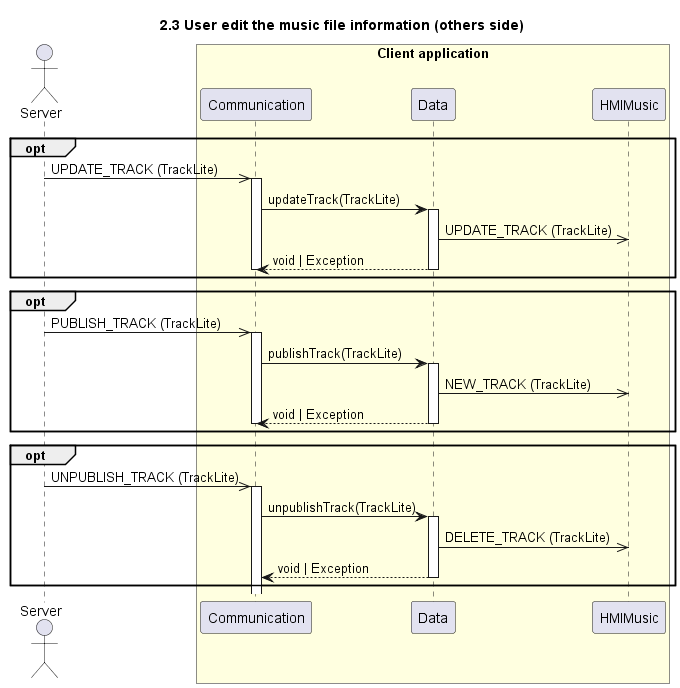

The diagram above was rendered by PlantUML. Its source (embedded in the PNG):
@startuml 2.3 User edit the music file information (others side)
title 2.3 User edit the music file information (others side)

actor "Server" as server
box "Client application" #LightYellow
    participant "Communication" as com
    participant "Data" as data
    participant "HMIMusic" as hmi
end box

opt 
    server ->> com++:  UPDATE_TRACK (TrackLite) 
    com -> data++: updateTrack(TrackLite)
    data->>hmi: UPDATE_TRACK (TrackLite) 
    return void | Exception
    deactivate com
end

opt 
    server ->> com++:  PUBLISH_TRACK (TrackLite) 
    com -> data++: publishTrack(TrackLite)
    data->>hmi: NEW_TRACK (TrackLite) 
    return void | Exception
    deactivate com
end

opt 
    server ->> com++:  UNPUBLISH_TRACK (TrackLite) 
    com -> data++: unpublishTrack(TrackLite)
    data->>hmi: DELETE_TRACK (TrackLite) 
    return void | Exception
end

@enduml